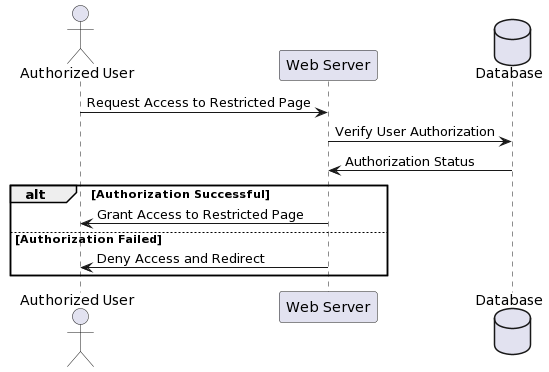

The diagram above was rendered by PlantUML. Its source (embedded in the PNG):
@startuml
actor "Authorized User" as AU
participant "Web Server" as WS
database "Database" as DB

AU -> WS: Request Access to Restricted Page
WS -> DB: Verify User Authorization
DB -> WS: Authorization Status
alt Authorization Successful
    WS -> AU: Grant Access to Restricted Page
else Authorization Failed
    WS -> AU: Deny Access and Redirect
end
@enduml